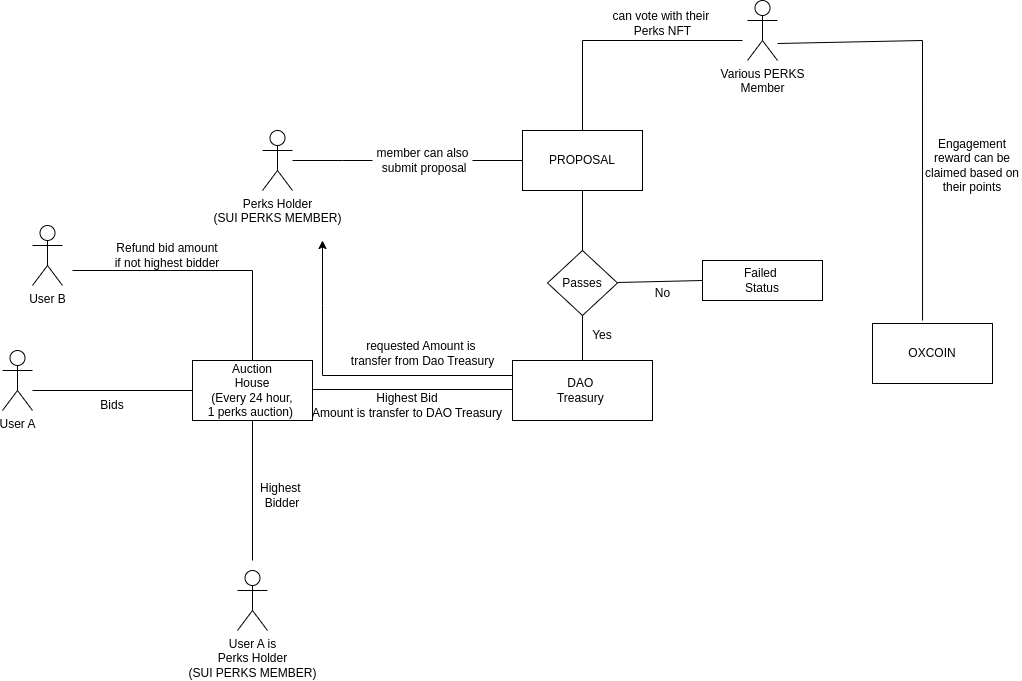

The diagram above was exported from draw.io. Its source (the exported page's mxGraphModel, read from the mxfile embedded in the PNG):
<mxGraphModel dx="1426" dy="764" grid="1" gridSize="10" guides="1" tooltips="1" connect="1" arrows="1" fold="1" page="1" pageScale="1" pageWidth="850" pageHeight="1100" math="0" shadow="0">
  <root>
    <mxCell id="0" />
    <mxCell id="1" parent="0" />
    <mxCell id="LRiMfUjkm0HeboEHShDp-1" value="User A" style="shape=umlActor;verticalLabelPosition=bottom;verticalAlign=top;html=1;outlineConnect=0;" parent="1" vertex="1">
      <mxGeometry x="20" y="350" width="30" height="60" as="geometry" />
    </mxCell>
    <mxCell id="LRiMfUjkm0HeboEHShDp-2" value="" style="endArrow=none;html=1;rounded=0;" parent="1" edge="1">
      <mxGeometry width="50" height="50" relative="1" as="geometry">
        <mxPoint x="50" y="390" as="sourcePoint" />
        <mxPoint x="210" y="390" as="targetPoint" />
      </mxGeometry>
    </mxCell>
    <mxCell id="LRiMfUjkm0HeboEHShDp-3" value="Auction&lt;div&gt;House&lt;/div&gt;&lt;div&gt;(Every 24 hour,&lt;/div&gt;&lt;div&gt;1 perks auction)&amp;nbsp;&lt;/div&gt;" style="rounded=0;whiteSpace=wrap;html=1;" parent="1" vertex="1">
      <mxGeometry x="210" y="360" width="120" height="60" as="geometry" />
    </mxCell>
    <mxCell id="LRiMfUjkm0HeboEHShDp-4" value="Bids" style="text;html=1;align=center;verticalAlign=middle;whiteSpace=wrap;rounded=0;" parent="1" vertex="1">
      <mxGeometry x="100" y="390" width="60" height="30" as="geometry" />
    </mxCell>
    <mxCell id="LRiMfUjkm0HeboEHShDp-5" value="" style="endArrow=none;html=1;rounded=0;" parent="1" edge="1">
      <mxGeometry width="50" height="50" relative="1" as="geometry">
        <mxPoint x="330" y="389" as="sourcePoint" />
        <mxPoint x="530" y="389" as="targetPoint" />
      </mxGeometry>
    </mxCell>
    <mxCell id="LRiMfUjkm0HeboEHShDp-6" value="" style="endArrow=none;html=1;rounded=0;" parent="1" edge="1">
      <mxGeometry width="50" height="50" relative="1" as="geometry">
        <mxPoint x="270" y="360" as="sourcePoint" />
        <mxPoint x="90" y="270" as="targetPoint" />
        <Array as="points">
          <mxPoint x="270" y="270" />
        </Array>
      </mxGeometry>
    </mxCell>
    <mxCell id="LRiMfUjkm0HeboEHShDp-7" value="Highest Bid&lt;div&gt;Amount is transfer to DAO Treasury&lt;/div&gt;" style="text;html=1;align=center;verticalAlign=middle;whiteSpace=wrap;rounded=0;" parent="1" vertex="1">
      <mxGeometry x="290" y="390" width="270" height="30" as="geometry" />
    </mxCell>
    <mxCell id="LRiMfUjkm0HeboEHShDp-8" value="Refund bid amount if not highest bidder" style="text;html=1;align=center;verticalAlign=middle;whiteSpace=wrap;rounded=0;" parent="1" vertex="1">
      <mxGeometry x="130" y="240" width="110" height="30" as="geometry" />
    </mxCell>
    <mxCell id="LRiMfUjkm0HeboEHShDp-9" value="User B" style="shape=umlActor;verticalLabelPosition=bottom;verticalAlign=top;html=1;outlineConnect=0;" parent="1" vertex="1">
      <mxGeometry x="50" y="225" width="30" height="60" as="geometry" />
    </mxCell>
    <mxCell id="LRiMfUjkm0HeboEHShDp-13" value="" style="endArrow=none;html=1;rounded=0;" parent="1" edge="1">
      <mxGeometry width="50" height="50" relative="1" as="geometry">
        <mxPoint x="270" y="560" as="sourcePoint" />
        <mxPoint x="270" y="420" as="targetPoint" />
      </mxGeometry>
    </mxCell>
    <mxCell id="LRiMfUjkm0HeboEHShDp-14" value="Highest&amp;nbsp;&lt;div&gt;Bidder&lt;/div&gt;" style="text;html=1;align=center;verticalAlign=middle;whiteSpace=wrap;rounded=0;" parent="1" vertex="1">
      <mxGeometry x="270" y="480" width="60" height="30" as="geometry" />
    </mxCell>
    <mxCell id="LRiMfUjkm0HeboEHShDp-15" value="User A is&lt;div&gt;Perks Holder&lt;/div&gt;&lt;div&gt;(SUI PERKS MEMBER)&lt;/div&gt;" style="shape=umlActor;verticalLabelPosition=bottom;verticalAlign=top;html=1;outlineConnect=0;" parent="1" vertex="1">
      <mxGeometry x="255" y="570" width="30" height="60" as="geometry" />
    </mxCell>
    <mxCell id="LRiMfUjkm0HeboEHShDp-16" value="DAO&amp;nbsp;&lt;div&gt;Treasury&amp;nbsp;&lt;/div&gt;" style="rounded=0;whiteSpace=wrap;html=1;" parent="1" vertex="1">
      <mxGeometry x="530" y="360" width="140" height="60" as="geometry" />
    </mxCell>
    <mxCell id="LRiMfUjkm0HeboEHShDp-17" value="Perks Holder&lt;div&gt;(SUI PERKS MEMBER)&lt;/div&gt;" style="shape=umlActor;verticalLabelPosition=bottom;verticalAlign=top;html=1;outlineConnect=0;" parent="1" vertex="1">
      <mxGeometry x="280" y="130" width="30" height="60" as="geometry" />
    </mxCell>
    <mxCell id="LRiMfUjkm0HeboEHShDp-18" value="" style="endArrow=none;html=1;rounded=0;entryX=0;entryY=0.5;entryDx=0;entryDy=0;" parent="1" source="LRiMfUjkm0HeboEHShDp-20" target="LRiMfUjkm0HeboEHShDp-19" edge="1">
      <mxGeometry width="50" height="50" relative="1" as="geometry">
        <mxPoint x="360" y="90" as="sourcePoint" />
        <mxPoint x="530" y="130" as="targetPoint" />
        <Array as="points">
          <mxPoint x="540" y="160" />
        </Array>
      </mxGeometry>
    </mxCell>
    <mxCell id="LRiMfUjkm0HeboEHShDp-19" value="PROPOSAL" style="rounded=0;whiteSpace=wrap;html=1;" parent="1" vertex="1">
      <mxGeometry x="540" y="130" width="120" height="60" as="geometry" />
    </mxCell>
    <mxCell id="LRiMfUjkm0HeboEHShDp-21" value="" style="endArrow=none;html=1;rounded=0;" parent="1" source="LRiMfUjkm0HeboEHShDp-17" target="LRiMfUjkm0HeboEHShDp-20" edge="1">
      <mxGeometry width="50" height="50" relative="1" as="geometry">
        <mxPoint x="360" y="90" as="sourcePoint" />
        <mxPoint x="530" y="90" as="targetPoint" />
        <Array as="points">
          <mxPoint x="360" y="160" />
        </Array>
      </mxGeometry>
    </mxCell>
    <mxCell id="LRiMfUjkm0HeboEHShDp-20" value="member can also&lt;div&gt;&amp;nbsp;submit proposal&lt;/div&gt;" style="text;html=1;align=center;verticalAlign=middle;resizable=0;points=[];autosize=1;strokeColor=none;fillColor=none;" parent="1" vertex="1">
      <mxGeometry x="390" y="140" width="100" height="40" as="geometry" />
    </mxCell>
    <mxCell id="LRiMfUjkm0HeboEHShDp-28" value="" style="endArrow=none;html=1;rounded=0;" parent="1" edge="1">
      <mxGeometry width="50" height="50" relative="1" as="geometry">
        <mxPoint x="635" y="282" as="sourcePoint" />
        <mxPoint x="720" y="280" as="targetPoint" />
      </mxGeometry>
    </mxCell>
    <mxCell id="LRiMfUjkm0HeboEHShDp-29" value="Failed&amp;nbsp;&lt;div&gt;Status&lt;/div&gt;" style="whiteSpace=wrap;html=1;" parent="1" vertex="1">
      <mxGeometry x="720" y="260" width="120" height="40" as="geometry" />
    </mxCell>
    <mxCell id="LRiMfUjkm0HeboEHShDp-30" value="Passes" style="rhombus;whiteSpace=wrap;html=1;" parent="1" vertex="1">
      <mxGeometry x="565" y="250" width="70" height="65" as="geometry" />
    </mxCell>
    <mxCell id="LRiMfUjkm0HeboEHShDp-33" value="" style="endArrow=none;html=1;rounded=0;exitX=0.5;exitY=0;exitDx=0;exitDy=0;" parent="1" source="LRiMfUjkm0HeboEHShDp-16" edge="1">
      <mxGeometry width="50" height="50" relative="1" as="geometry">
        <mxPoint x="550" y="365" as="sourcePoint" />
        <mxPoint x="600" y="315" as="targetPoint" />
      </mxGeometry>
    </mxCell>
    <mxCell id="LRiMfUjkm0HeboEHShDp-34" value="" style="endArrow=none;html=1;rounded=0;exitX=0.5;exitY=0;exitDx=0;exitDy=0;" parent="1" source="LRiMfUjkm0HeboEHShDp-30" edge="1">
      <mxGeometry width="50" height="50" relative="1" as="geometry">
        <mxPoint x="550" y="240" as="sourcePoint" />
        <mxPoint x="600" y="190" as="targetPoint" />
      </mxGeometry>
    </mxCell>
    <mxCell id="LRiMfUjkm0HeboEHShDp-35" value="Yes" style="text;html=1;align=center;verticalAlign=middle;whiteSpace=wrap;rounded=0;" parent="1" vertex="1">
      <mxGeometry x="590" y="320" width="60" height="30" as="geometry" />
    </mxCell>
    <mxCell id="LRiMfUjkm0HeboEHShDp-36" value="No" style="text;html=1;align=center;verticalAlign=middle;resizable=0;points=[];autosize=1;strokeColor=none;fillColor=none;" parent="1" vertex="1">
      <mxGeometry x="660" y="278" width="40" height="30" as="geometry" />
    </mxCell>
    <mxCell id="LRiMfUjkm0HeboEHShDp-37" value="" style="endArrow=classic;html=1;rounded=0;exitX=0;exitY=0.25;exitDx=0;exitDy=0;" parent="1" source="LRiMfUjkm0HeboEHShDp-16" edge="1">
      <mxGeometry width="50" height="50" relative="1" as="geometry">
        <mxPoint x="520" y="375" as="sourcePoint" />
        <mxPoint x="340" y="240" as="targetPoint" />
        <Array as="points">
          <mxPoint x="340" y="375" />
          <mxPoint x="340" y="305" />
        </Array>
      </mxGeometry>
    </mxCell>
    <mxCell id="LRiMfUjkm0HeboEHShDp-38" value="requested Amount is&amp;nbsp;&lt;div&gt;transfer from Dao Treasury&lt;/div&gt;" style="text;html=1;align=center;verticalAlign=middle;resizable=0;points=[];autosize=1;strokeColor=none;fillColor=none;" parent="1" vertex="1">
      <mxGeometry x="365" y="333" width="150" height="40" as="geometry" />
    </mxCell>
    <mxCell id="LRiMfUjkm0HeboEHShDp-39" value="Various PERKS&lt;div&gt;Member&lt;/div&gt;" style="shape=umlActor;verticalLabelPosition=bottom;verticalAlign=top;html=1;outlineConnect=0;" parent="1" vertex="1">
      <mxGeometry x="765" width="30" height="60" as="geometry" />
    </mxCell>
    <mxCell id="LRiMfUjkm0HeboEHShDp-43" value="" style="endArrow=none;html=1;rounded=0;" parent="1" edge="1">
      <mxGeometry width="50" height="50" relative="1" as="geometry">
        <mxPoint x="600" y="130" as="sourcePoint" />
        <mxPoint x="760" y="40" as="targetPoint" />
        <Array as="points">
          <mxPoint x="600" y="40" />
        </Array>
      </mxGeometry>
    </mxCell>
    <mxCell id="LRiMfUjkm0HeboEHShDp-44" value="can vote with their&amp;nbsp;&lt;div&gt;Perks NFT&lt;/div&gt;" style="text;html=1;align=center;verticalAlign=middle;resizable=0;points=[];autosize=1;strokeColor=none;fillColor=none;" parent="1" vertex="1">
      <mxGeometry x="620" y="3" width="120" height="40" as="geometry" />
    </mxCell>
    <mxCell id="5nArPfCGvuNHHsJo8Y8i-1" value="&lt;div&gt;&lt;br&gt;&lt;/div&gt;OXCOIN&lt;div&gt;&lt;br&gt;&lt;/div&gt;" style="rounded=0;whiteSpace=wrap;html=1;" vertex="1" parent="1">
      <mxGeometry x="890" y="323" width="120" height="60" as="geometry" />
    </mxCell>
    <mxCell id="5nArPfCGvuNHHsJo8Y8i-2" value="" style="endArrow=none;html=1;rounded=0;entryX=0.417;entryY=-0.05;entryDx=0;entryDy=0;entryPerimeter=0;" edge="1" parent="1" target="5nArPfCGvuNHHsJo8Y8i-1">
      <mxGeometry width="50" height="50" relative="1" as="geometry">
        <mxPoint x="795" y="43" as="sourcePoint" />
        <mxPoint x="950" y="270" as="targetPoint" />
        <Array as="points">
          <mxPoint x="940" y="40" />
        </Array>
      </mxGeometry>
    </mxCell>
    <mxCell id="5nArPfCGvuNHHsJo8Y8i-4" value="Engagement reward can be claimed based on their points" style="text;html=1;align=center;verticalAlign=middle;whiteSpace=wrap;rounded=0;" vertex="1" parent="1">
      <mxGeometry x="940" y="140" width="100" height="50" as="geometry" />
    </mxCell>
  </root>
</mxGraphModel>